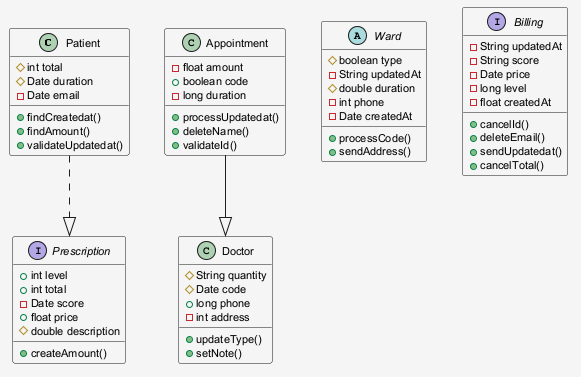

The diagram above was rendered by PlantUML. Its source (embedded in the PNG):
@startuml
skinparam shadowing false
skinparam backgroundColor #F5F5F5
skinparam defaultFontSize 11
class Patient {
  #int total
  #Date duration
  -Date email
  +findCreatedat()
  +findAmount()
  +validateUpdatedat()
}
class Doctor {
  #String quantity
  #Date code
  +long phone
  -int address
  +updateType()
  +setNote()
}
abstract class Ward {
  #boolean type
  -String updatedAt
  #double duration
  -int phone
  -Date createdAt
  +processCode()
  +sendAddress()
}
class Appointment {
  -float amount
  +boolean code
  -long duration
  +processUpdatedat()
  +deleteName()
  +validateId()
}
interface Prescription {
  +int level
  +int total
  -Date score
  +float price
  #double description
  +createAmount()
}
interface Billing {
  -String updatedAt
  -String score
  -Date price
  -long level
  -float createdAt
  +cancelId()
  +deleteEmail()
  +sendUpdatedat()
  +cancelTotal()
}
Patient ..|> Prescription
Appointment --|> Doctor
@enduml